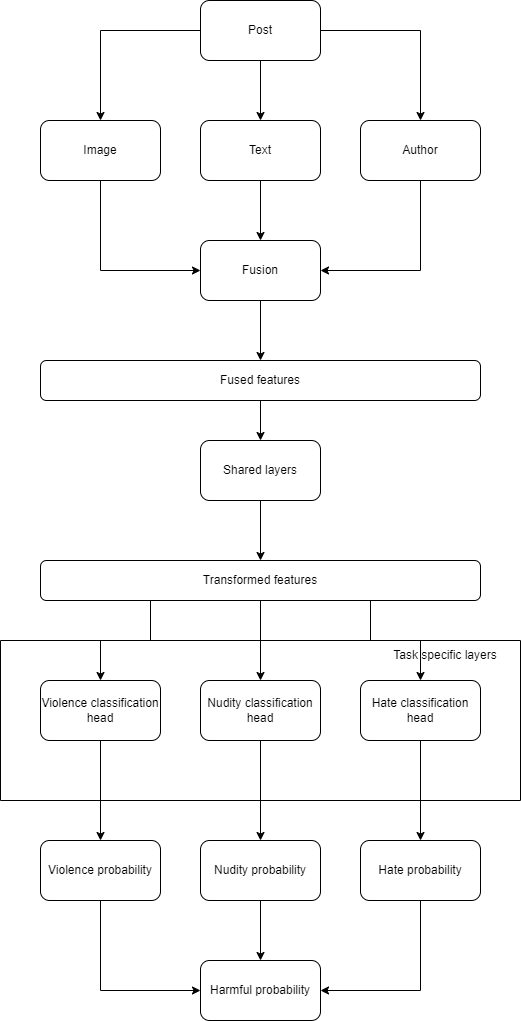

The diagram above was exported from draw.io. Its source (the exported page's mxGraphModel, read from the mxfile embedded in the PNG):
<mxGraphModel dx="882" dy="578" grid="1" gridSize="10" guides="1" tooltips="1" connect="1" arrows="1" fold="1" page="1" pageScale="1" pageWidth="850" pageHeight="1100" math="0" shadow="0">
  <root>
    <mxCell id="0" />
    <mxCell id="1" parent="0" />
    <mxCell id="N0bSHpCtG5Lw8geKBw8h-34" style="edgeStyle=orthogonalEdgeStyle;rounded=0;orthogonalLoop=1;jettySize=auto;html=1;exitX=0.5;exitY=1;exitDx=0;exitDy=0;entryX=0.5;entryY=0;entryDx=0;entryDy=0;" parent="1" source="N0bSHpCtG5Lw8geKBw8h-1" target="N0bSHpCtG5Lw8geKBw8h-33" edge="1">
      <mxGeometry relative="1" as="geometry" />
    </mxCell>
    <mxCell id="N0bSHpCtG5Lw8geKBw8h-1" value="Nudity probability" style="rounded=1;whiteSpace=wrap;html=1;" parent="1" vertex="1">
      <mxGeometry x="240" y="880" width="120" height="60" as="geometry" />
    </mxCell>
    <mxCell id="N0bSHpCtG5Lw8geKBw8h-2" style="edgeStyle=orthogonalEdgeStyle;rounded=0;orthogonalLoop=1;jettySize=auto;html=1;exitX=0.5;exitY=1;exitDx=0;exitDy=0;entryX=0.5;entryY=0;entryDx=0;entryDy=0;" parent="1" source="N0bSHpCtG5Lw8geKBw8h-3" target="N0bSHpCtG5Lw8geKBw8h-10" edge="1">
      <mxGeometry relative="1" as="geometry" />
    </mxCell>
    <mxCell id="N0bSHpCtG5Lw8geKBw8h-3" value="Violence classification head" style="rounded=1;whiteSpace=wrap;html=1;" parent="1" vertex="1">
      <mxGeometry x="80" y="720" width="120" height="60" as="geometry" />
    </mxCell>
    <mxCell id="N0bSHpCtG5Lw8geKBw8h-4" style="edgeStyle=orthogonalEdgeStyle;rounded=0;orthogonalLoop=1;jettySize=auto;html=1;exitX=0.5;exitY=1;exitDx=0;exitDy=0;entryX=0.5;entryY=0;entryDx=0;entryDy=0;" parent="1" source="N0bSHpCtG5Lw8geKBw8h-5" target="N0bSHpCtG5Lw8geKBw8h-15" edge="1">
      <mxGeometry relative="1" as="geometry" />
    </mxCell>
    <mxCell id="N0bSHpCtG5Lw8geKBw8h-5" value="Fused features" style="rounded=1;whiteSpace=wrap;html=1;" parent="1" vertex="1">
      <mxGeometry x="80" y="400" width="440" height="40" as="geometry" />
    </mxCell>
    <mxCell id="N0bSHpCtG5Lw8geKBw8h-6" style="edgeStyle=orthogonalEdgeStyle;rounded=0;orthogonalLoop=1;jettySize=auto;html=1;exitX=0.5;exitY=1;exitDx=0;exitDy=0;entryX=0.5;entryY=0;entryDx=0;entryDy=0;" parent="1" source="N0bSHpCtG5Lw8geKBw8h-7" target="N0bSHpCtG5Lw8geKBw8h-1" edge="1">
      <mxGeometry relative="1" as="geometry" />
    </mxCell>
    <mxCell id="N0bSHpCtG5Lw8geKBw8h-7" value="Nudity classification head" style="rounded=1;whiteSpace=wrap;html=1;" parent="1" vertex="1">
      <mxGeometry x="240" y="720" width="120" height="60" as="geometry" />
    </mxCell>
    <mxCell id="N0bSHpCtG5Lw8geKBw8h-8" style="edgeStyle=orthogonalEdgeStyle;rounded=0;orthogonalLoop=1;jettySize=auto;html=1;exitX=0.5;exitY=1;exitDx=0;exitDy=0;entryX=0.5;entryY=0;entryDx=0;entryDy=0;" parent="1" source="N0bSHpCtG5Lw8geKBw8h-9" target="N0bSHpCtG5Lw8geKBw8h-11" edge="1">
      <mxGeometry relative="1" as="geometry" />
    </mxCell>
    <mxCell id="N0bSHpCtG5Lw8geKBw8h-9" value="Hate classification head" style="rounded=1;whiteSpace=wrap;html=1;" parent="1" vertex="1">
      <mxGeometry x="400" y="720" width="120" height="60" as="geometry" />
    </mxCell>
    <mxCell id="N0bSHpCtG5Lw8geKBw8h-35" style="edgeStyle=orthogonalEdgeStyle;rounded=0;orthogonalLoop=1;jettySize=auto;html=1;exitX=0.5;exitY=1;exitDx=0;exitDy=0;entryX=0;entryY=0.5;entryDx=0;entryDy=0;" parent="1" source="N0bSHpCtG5Lw8geKBw8h-10" target="N0bSHpCtG5Lw8geKBw8h-33" edge="1">
      <mxGeometry relative="1" as="geometry" />
    </mxCell>
    <mxCell id="N0bSHpCtG5Lw8geKBw8h-10" value="Violence probability" style="rounded=1;whiteSpace=wrap;html=1;" parent="1" vertex="1">
      <mxGeometry x="80" y="880" width="120" height="60" as="geometry" />
    </mxCell>
    <mxCell id="N0bSHpCtG5Lw8geKBw8h-36" style="edgeStyle=orthogonalEdgeStyle;rounded=0;orthogonalLoop=1;jettySize=auto;html=1;exitX=0.5;exitY=1;exitDx=0;exitDy=0;entryX=1;entryY=0.5;entryDx=0;entryDy=0;" parent="1" source="N0bSHpCtG5Lw8geKBw8h-11" target="N0bSHpCtG5Lw8geKBw8h-33" edge="1">
      <mxGeometry relative="1" as="geometry" />
    </mxCell>
    <mxCell id="N0bSHpCtG5Lw8geKBw8h-11" value="Hate probability" style="rounded=1;whiteSpace=wrap;html=1;" parent="1" vertex="1">
      <mxGeometry x="400" y="880" width="120" height="60" as="geometry" />
    </mxCell>
    <mxCell id="N0bSHpCtG5Lw8geKBw8h-12" style="edgeStyle=orthogonalEdgeStyle;rounded=0;orthogonalLoop=1;jettySize=auto;html=1;exitX=0.5;exitY=1;exitDx=0;exitDy=0;entryX=0.5;entryY=0;entryDx=0;entryDy=0;" parent="1" source="N0bSHpCtG5Lw8geKBw8h-15" target="N0bSHpCtG5Lw8geKBw8h-19" edge="1">
      <mxGeometry relative="1" as="geometry" />
    </mxCell>
    <mxCell id="N0bSHpCtG5Lw8geKBw8h-15" value="Shared layers" style="rounded=1;whiteSpace=wrap;html=1;" parent="1" vertex="1">
      <mxGeometry x="240" y="480" width="120" height="60" as="geometry" />
    </mxCell>
    <mxCell id="N0bSHpCtG5Lw8geKBw8h-16" style="edgeStyle=orthogonalEdgeStyle;rounded=0;orthogonalLoop=1;jettySize=auto;html=1;exitX=0.5;exitY=1;exitDx=0;exitDy=0;entryX=0.5;entryY=0;entryDx=0;entryDy=0;" parent="1" source="N0bSHpCtG5Lw8geKBw8h-19" target="N0bSHpCtG5Lw8geKBw8h-7" edge="1">
      <mxGeometry relative="1" as="geometry" />
    </mxCell>
    <mxCell id="N0bSHpCtG5Lw8geKBw8h-17" style="edgeStyle=orthogonalEdgeStyle;rounded=0;orthogonalLoop=1;jettySize=auto;html=1;exitX=0.25;exitY=1;exitDx=0;exitDy=0;entryX=0.5;entryY=0;entryDx=0;entryDy=0;" parent="1" source="N0bSHpCtG5Lw8geKBw8h-19" target="N0bSHpCtG5Lw8geKBw8h-3" edge="1">
      <mxGeometry relative="1" as="geometry" />
    </mxCell>
    <mxCell id="N0bSHpCtG5Lw8geKBw8h-18" style="edgeStyle=orthogonalEdgeStyle;rounded=0;orthogonalLoop=1;jettySize=auto;html=1;exitX=0.75;exitY=1;exitDx=0;exitDy=0;entryX=0.5;entryY=0;entryDx=0;entryDy=0;" parent="1" source="N0bSHpCtG5Lw8geKBw8h-19" target="N0bSHpCtG5Lw8geKBw8h-9" edge="1">
      <mxGeometry relative="1" as="geometry" />
    </mxCell>
    <mxCell id="N0bSHpCtG5Lw8geKBw8h-19" value="Transformed features" style="rounded=1;whiteSpace=wrap;html=1;" parent="1" vertex="1">
      <mxGeometry x="80" y="600" width="440" height="40" as="geometry" />
    </mxCell>
    <mxCell id="N0bSHpCtG5Lw8geKBw8h-20" value="" style="swimlane;startSize=0;" parent="1" vertex="1">
      <mxGeometry x="40" y="680" width="520" height="160" as="geometry" />
    </mxCell>
    <mxCell id="zly9L4O3if7Fye85B-TE-1" value="Task specific layers" style="text;html=1;strokeColor=none;fillColor=none;align=center;verticalAlign=middle;whiteSpace=wrap;rounded=0;" vertex="1" parent="N0bSHpCtG5Lw8geKBw8h-20">
      <mxGeometry x="370" width="150" height="30" as="geometry" />
    </mxCell>
    <mxCell id="N0bSHpCtG5Lw8geKBw8h-26" style="edgeStyle=orthogonalEdgeStyle;rounded=0;orthogonalLoop=1;jettySize=auto;html=1;exitX=0;exitY=0.5;exitDx=0;exitDy=0;entryX=0.5;entryY=0;entryDx=0;entryDy=0;" parent="1" source="N0bSHpCtG5Lw8geKBw8h-21" target="N0bSHpCtG5Lw8geKBw8h-22" edge="1">
      <mxGeometry relative="1" as="geometry" />
    </mxCell>
    <mxCell id="N0bSHpCtG5Lw8geKBw8h-27" style="edgeStyle=orthogonalEdgeStyle;rounded=0;orthogonalLoop=1;jettySize=auto;html=1;exitX=0.5;exitY=1;exitDx=0;exitDy=0;entryX=0.5;entryY=0;entryDx=0;entryDy=0;" parent="1" source="N0bSHpCtG5Lw8geKBw8h-21" target="N0bSHpCtG5Lw8geKBw8h-23" edge="1">
      <mxGeometry relative="1" as="geometry" />
    </mxCell>
    <mxCell id="N0bSHpCtG5Lw8geKBw8h-28" style="edgeStyle=orthogonalEdgeStyle;rounded=0;orthogonalLoop=1;jettySize=auto;html=1;exitX=1;exitY=0.5;exitDx=0;exitDy=0;entryX=0.5;entryY=0;entryDx=0;entryDy=0;" parent="1" source="N0bSHpCtG5Lw8geKBw8h-21" target="N0bSHpCtG5Lw8geKBw8h-24" edge="1">
      <mxGeometry relative="1" as="geometry" />
    </mxCell>
    <mxCell id="N0bSHpCtG5Lw8geKBw8h-21" value="Post" style="rounded=1;whiteSpace=wrap;html=1;" parent="1" vertex="1">
      <mxGeometry x="240" y="40" width="120" height="60" as="geometry" />
    </mxCell>
    <mxCell id="N0bSHpCtG5Lw8geKBw8h-30" style="edgeStyle=orthogonalEdgeStyle;rounded=0;orthogonalLoop=1;jettySize=auto;html=1;exitX=0.5;exitY=1;exitDx=0;exitDy=0;entryX=0;entryY=0.5;entryDx=0;entryDy=0;" parent="1" source="N0bSHpCtG5Lw8geKBw8h-22" target="N0bSHpCtG5Lw8geKBw8h-25" edge="1">
      <mxGeometry relative="1" as="geometry" />
    </mxCell>
    <mxCell id="N0bSHpCtG5Lw8geKBw8h-22" value="Image" style="rounded=1;whiteSpace=wrap;html=1;" parent="1" vertex="1">
      <mxGeometry x="80" y="160" width="120" height="60" as="geometry" />
    </mxCell>
    <mxCell id="N0bSHpCtG5Lw8geKBw8h-29" style="edgeStyle=orthogonalEdgeStyle;rounded=0;orthogonalLoop=1;jettySize=auto;html=1;exitX=0.5;exitY=1;exitDx=0;exitDy=0;" parent="1" source="N0bSHpCtG5Lw8geKBw8h-23" target="N0bSHpCtG5Lw8geKBw8h-25" edge="1">
      <mxGeometry relative="1" as="geometry" />
    </mxCell>
    <mxCell id="N0bSHpCtG5Lw8geKBw8h-23" value="Text" style="rounded=1;whiteSpace=wrap;html=1;" parent="1" vertex="1">
      <mxGeometry x="240" y="160" width="120" height="60" as="geometry" />
    </mxCell>
    <mxCell id="N0bSHpCtG5Lw8geKBw8h-31" style="edgeStyle=orthogonalEdgeStyle;rounded=0;orthogonalLoop=1;jettySize=auto;html=1;exitX=0.5;exitY=1;exitDx=0;exitDy=0;entryX=1;entryY=0.5;entryDx=0;entryDy=0;" parent="1" source="N0bSHpCtG5Lw8geKBw8h-24" target="N0bSHpCtG5Lw8geKBw8h-25" edge="1">
      <mxGeometry relative="1" as="geometry" />
    </mxCell>
    <mxCell id="N0bSHpCtG5Lw8geKBw8h-24" value="Author" style="rounded=1;whiteSpace=wrap;html=1;" parent="1" vertex="1">
      <mxGeometry x="400" y="160" width="120" height="60" as="geometry" />
    </mxCell>
    <mxCell id="N0bSHpCtG5Lw8geKBw8h-32" style="edgeStyle=orthogonalEdgeStyle;rounded=0;orthogonalLoop=1;jettySize=auto;html=1;exitX=0.5;exitY=1;exitDx=0;exitDy=0;entryX=0.5;entryY=0;entryDx=0;entryDy=0;" parent="1" source="N0bSHpCtG5Lw8geKBw8h-25" target="N0bSHpCtG5Lw8geKBw8h-5" edge="1">
      <mxGeometry relative="1" as="geometry" />
    </mxCell>
    <mxCell id="N0bSHpCtG5Lw8geKBw8h-25" value="Fusion" style="rounded=1;whiteSpace=wrap;html=1;" parent="1" vertex="1">
      <mxGeometry x="240" y="280" width="120" height="60" as="geometry" />
    </mxCell>
    <mxCell id="N0bSHpCtG5Lw8geKBw8h-33" value="Harmful probability" style="rounded=1;whiteSpace=wrap;html=1;" parent="1" vertex="1">
      <mxGeometry x="240" y="1000" width="120" height="60" as="geometry" />
    </mxCell>
  </root>
</mxGraphModel>